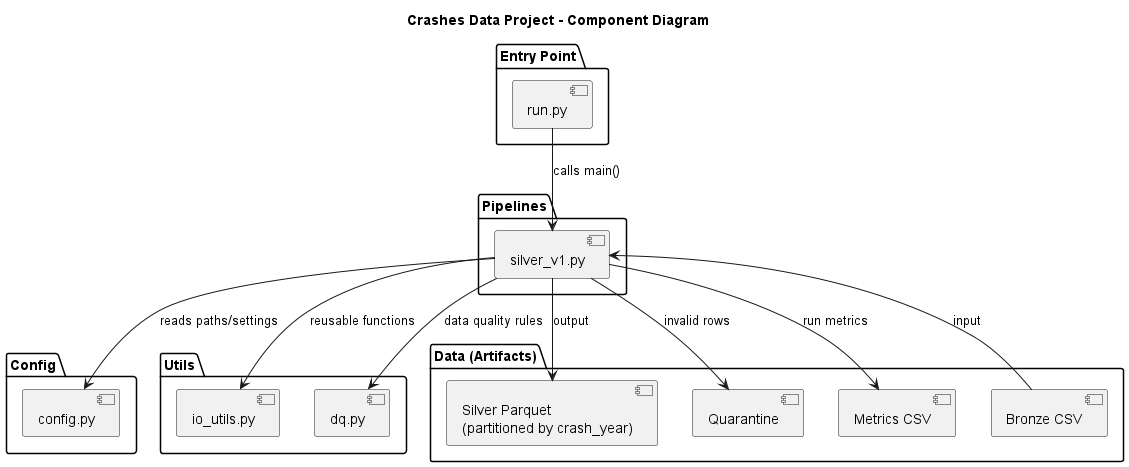

The diagram above was rendered by PlantUML. Its source (embedded in the PNG):
@startuml

title Crashes Data Project - Component Diagram

package "Entry Point" {
  [run.py] as run
}

package "Pipelines" {
  [silver_v1.py] as silver
}

package "Config" {
  [config.py] as config
}

package "Utils" {
  [io_utils.py] as io
  [dq.py] as dq
}

package "Data (Artifacts)" {
  [Bronze CSV] as bronze
  [Silver Parquet\n(partitioned by crash_year)] as silver_data
  [Quarantine] as quarantine
  [Metrics CSV] as metrics
}

run --> silver : calls main()
silver --> config : reads paths/settings
silver --> io : reusable functions
silver --> dq : data quality rules

bronze --> silver : input
silver --> silver_data : output
silver --> quarantine : invalid rows
silver --> metrics : run metrics

@enduml